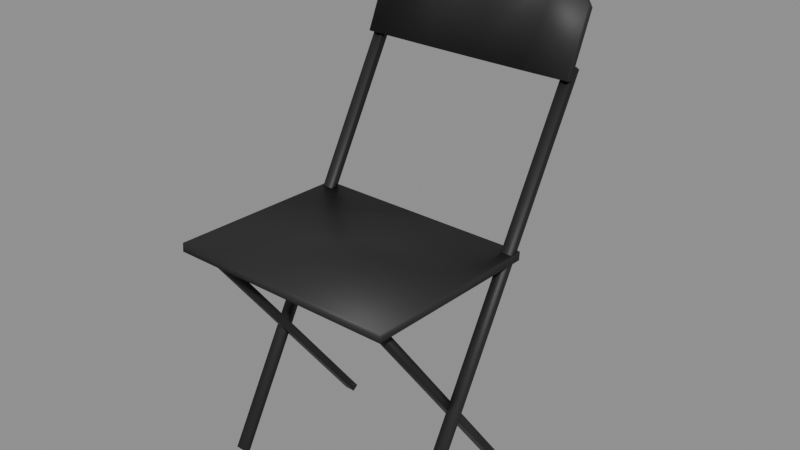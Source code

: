 # Source: furnishings-chairs-foldingchair.blend  (saved by Blender 5.2.44; exported with 4.5.12 LTS)
import bpy
from mathutils import Matrix  # noqa: F401  (used for matrix-valued properties, if any)

bpy.ops.wm.read_factory_settings(use_empty=True)
scene = bpy.context.scene
scene.name = 'furnishings-chairs-foldingchair'

# ---- collections
col_foldingchair = bpy.data.collections.new('FoldingChair'); scene.collection.children.link(col_foldingchair)

# ---- materials (node trees are filled in below, after node groups)
mat_mat_standard_004 = bpy.data.materials.new('Mat_Standard.004')
mat_mat_standard_004.use_backface_culling_lightprobe_volume = False
mat_mat_standard_004.use_transparent_shadow = False
mat_mat_standard_004.diffuse_color = (1.0, 0.0, 0.0, 1.0)
mat_mat_standard_004.roughness = 0.5528

# ---- material node trees
mat_mat_standard_004.use_nodes = True; mat_mat_standard_004.node_tree.nodes.clear()
_N = mat_mat_standard_004.node_tree.nodes; _L = mat_mat_standard_004.node_tree.links
n0 = _N.new('ShaderNodeBsdfPrincipled'); n0.name = 'Principled BSDF'; n0.location = (10, 300)
n0.distribution = 'GGX'
n0.subsurface_method = 'BURLEY'
n0.inputs[2].default_value = 0.5528
n0.inputs[3].default_value = 1.45
n0.inputs[27].default_value = (0.0, 0.0, 0.0, 1.0)
n1 = _N.new('ShaderNodeOutputMaterial'); n1.name = 'Material Output'; n1.location = (300, 300)
n2 = _N.new('ShaderNodeNormalMap'); n2.name = 'Normal Map'; n2.location = (-300, -300)
n2.label = 'Normal/Map'
n3 = _N.new('ShaderNodeVertexColor'); n3.name = 'Vertex Color'; n3.location = (-380, 263)
n3.layer_name = 'colorSet1'
_L.new(n0.outputs[0], n1.inputs[0])
_L.new(n2.outputs[0], n0.inputs[5])
_L.new(n3.outputs[0], n0.inputs[0])
n1.is_active_output = True

# ---- meshes
me_mesh_001 = bpy.data.meshes.new('Mesh.001')
me_mesh_001.from_pydata([(-0.2479, -0.3522, 0.5345), (0.2487, -0.3512, 0.5321), (-0.2478, -0.3507, 0.5532), (0.2488, -0.3497, 0.5508), (-0.2487, 0.06115, 0.5367), (0.2479, 0.06215, 0.5343), (-0.2488, 0.05967, 0.5179), (0.2478, 0.06068, 0.5155), (-0.2416, 0.2034, 0.8385), (0.2475, 0.2048, 0.8363), (-0.2415, 0.1885, 0.8451), (0.2476, 0.1899, 0.843), (-0.2411, 0.247, 0.9768), (0.248, 0.2484, 0.9746), (-0.2412, 0.2619, 0.9702), (0.248, 0.2633, 0.968), (0.1252, 0.2203, 0.8299), (0.1551, 0.3161, 1.045), (0.1551, 0.331, 1.039), (0.1251, 0.2352, 0.8232), (0.002857, 0.2293, 0.8262), (0.003652, 0.3372, 1.069), (0.003584, 0.3522, 1.063), (0.002789, 0.2443, 0.8196), (-0.1194, 0.2196, 0.8309), (-0.1479, 0.3152, 1.047), (-0.148, 0.3301, 1.04), (-0.1195, 0.2345, 0.8243), (-0.2444, -0.2488, 0.00454), (-0.2206, -0.2487, 0.004425), (-0.2444, -0.2622, 0.01378), (-0.2205, -0.2622, 0.01367), (-0.2414, 0.2194, 0.866), (-0.2176, 0.2194, 0.8659), (-0.2415, 0.2328, 0.8567), (-0.2177, 0.2329, 0.8566), (0.2204, -0.2478, 0.00229), (0.2442, -0.2478, 0.002175), (0.2205, -0.2613, 0.01153), (0.2443, -0.2613, 0.01142), (0.2234, 0.2203, 0.8637), (0.2472, 0.2204, 0.8636), (0.2233, 0.2338, 0.8545), (0.2471, 0.2338, 0.8544), (0.1969, 0.08072, 0.009892), (0.2207, 0.08077, 0.009776), (0.1968, 0.06765, 0.0001153), (0.2207, 0.06769, 0.0), (0.2001, -0.3315, 0.5323), (0.224, -0.3314, 0.5322), (0.2002, -0.3184, 0.5421), (0.224, -0.3183, 0.542), (-0.2223, 0.07987, 0.01192), (-0.1985, 0.07992, 0.01181), (-0.2223, 0.0668, 0.002144), (-0.1985, 0.06685, 0.002029), (-0.219, -0.3323, 0.5344), (-0.1952, -0.3322, 0.5342), (-0.219, -0.3192, 0.5441), (-0.1952, -0.3192, 0.544)], [], [(0, 1, 3, 2), (2, 3, 5, 4), (4, 5, 7, 6), (6, 7, 1, 0), (1, 7, 5, 3), (6, 0, 2, 4), (8, 27, 24, 10), (10, 24, 25, 12), (12, 25, 26, 14), (14, 26, 27, 8), (9, 15, 13, 11), (14, 8, 10, 12), (16, 11, 13, 17), (18, 17, 13, 15), (19, 18, 15, 9), (16, 19, 9, 11), (20, 16, 17, 21), (22, 21, 17, 18), (23, 22, 18, 19), (20, 23, 19, 16), (24, 20, 21, 25), (26, 25, 21, 22), (27, 26, 22, 23), (24, 27, 23, 20), (28, 29, 31, 30), (30, 31, 33, 32), (32, 33, 35, 34), (34, 35, 29, 28), (29, 35, 33, 31), (34, 28, 30, 32), (36, 37, 39, 38), (38, 39, 41, 40), (40, 41, 43, 42), (42, 43, 37, 36), (37, 43, 41, 39), (42, 36, 38, 40), (44, 45, 47, 46), (46, 47, 49, 48), (48, 49, 51, 50), (50, 51, 45, 44), (45, 51, 49, 47), (50, 44, 46, 48), (52, 53, 55, 54), (54, 55, 57, 56), (56, 57, 59, 58), (58, 59, 53, 52), (53, 59, 57, 55), (58, 52, 54, 56)])
me_mesh_001.polygons.foreach_set('use_smooth', [True] * 48)
_uv = me_mesh_001.uv_layers.new(name='map1')
_uv.uv.foreach_set('vector', [0.2079, 0.8263, 0.2068, 0.6078, 0.2151, 0.6078, 0.2162, 0.8263, 0.001992, 0.8263, 0.002435, 0.6078, 0.1837, 0.6082, 0.1832, 0.8267, 0.1912, 0.8263, 0.1923, 0.6078, 0.2006, 0.6078, 0.1995, 0.8263, 0.04853, 0.6038, 0.04809, 0.3853, 0.2293, 0.3849, 0.2298, 0.6034, 0.4909, 0.8092, 0.4836, 0.628, 0.4918, 0.6273, 0.4991, 0.8086, 0.507, 0.8086, 0.5143, 0.6273, 0.5225, 0.628, 0.5152, 0.8092, 0.4704, 0.8427, 0.4567, 0.7889, 0.4632, 0.7889, 0.4769, 0.8426, 0.2307, 0.8428, 0.2245, 0.789, 0.3194, 0.8016, 0.2887, 0.8426, 0.6995, 0.6882, 0.6694, 0.7189, 0.6629, 0.716, 0.6929, 0.6853, 0.3781, 0.8426, 0.3474, 0.8016, 0.4423, 0.789, 0.436, 0.8428, 0.5993, 0.6273, 0.625, 0.6853, 0.6185, 0.6882, 0.5927, 0.6303, 0.6929, 0.6853, 0.7186, 0.6273, 0.7252, 0.6303, 0.6995, 0.6882, 0.224, 0.6814, 0.2298, 0.6275, 0.2877, 0.6273, 0.3188, 0.6682, 0.6548, 0.7164, 0.6482, 0.7193, 0.6185, 0.6882, 0.625, 0.6853, 0.4428, 0.6814, 0.348, 0.6682, 0.379, 0.6273, 0.437, 0.6275, 0.4629, 0.6812, 0.4564, 0.6812, 0.4697, 0.6274, 0.4763, 0.6273, 0.2224, 0.7352, 0.224, 0.6814, 0.3188, 0.6682, 0.3294, 0.7349, 0.5856, 0.694, 0.579, 0.694, 0.5697, 0.6273, 0.5763, 0.6274, 0.4444, 0.7352, 0.3374, 0.7349, 0.348, 0.6682, 0.4428, 0.6814, 0.459, 0.7351, 0.4524, 0.7351, 0.4564, 0.6812, 0.4629, 0.6812, 0.2245, 0.789, 0.2224, 0.7352, 0.3294, 0.7349, 0.3194, 0.8016, 0.5759, 0.7607, 0.5693, 0.7607, 0.579, 0.694, 0.5856, 0.694, 0.4423, 0.789, 0.3474, 0.8016, 0.3374, 0.7349, 0.4444, 0.7352, 0.4632, 0.7889, 0.4567, 0.7889, 0.4524, 0.7351, 0.459, 0.7351, 0.001992, 0.001734, 0.01248, 0.001684, 0.01251, 0.005751, 0.002022, 0.005802, 0.002022, 0.005802, 0.01251, 0.005751, 0.01379, 0.3808, 0.003302, 0.3809, 0.02299, 0.001679, 0.03347, 0.001725, 0.03344, 0.005799, 0.02296, 0.005747, 0.02296, 0.005747, 0.03344, 0.005799, 0.03216, 0.3809, 0.02168, 0.3808, 0.08607, 0.001684, 0.298, 0.3768, 0.2921, 0.3808, 0.08015, 0.005751, 0.3043, 0.3768, 0.5162, 0.001684, 0.5222, 0.005751, 0.3102, 0.3808, 0.04117, 0.001734, 0.05165, 0.001684, 0.05168, 0.005751, 0.0412, 0.005802, 0.0412, 0.005802, 0.05168, 0.005751, 0.05296, 0.3808, 0.04248, 0.3809, 0.06197, 0.001679, 0.07245, 0.001725, 0.07242, 0.005799, 0.06194, 0.005747, 0.06194, 0.005747, 0.07242, 0.005799, 0.07114, 0.3809, 0.06066, 0.3808, 0.5343, 0.001684, 0.7463, 0.3768, 0.7404, 0.3808, 0.5284, 0.005751, 0.7525, 0.3768, 0.9645, 0.001684, 0.9704, 0.005751, 0.7585, 0.3808, 0.2479, 0.6147, 0.2374, 0.6148, 0.2374, 0.6191, 0.2479, 0.619, 0.2479, 0.619, 0.2374, 0.6191, 0.2359, 0.3849, 0.2464, 0.3848, 0.5318, 0.6273, 0.5423, 0.6274, 0.5423, 0.6331, 0.5318, 0.6331, 0.5318, 0.6331, 0.5423, 0.6331, 0.5408, 0.8088, 0.5304, 0.8087, 0.998, 0.3891, 0.8224, 0.6233, 0.8166, 0.619, 0.9923, 0.3848, 0.8047, 0.6233, 0.6291, 0.3891, 0.6348, 0.3848, 0.8105, 0.619, 0.9767, 0.2359, 0.9872, 0.236, 0.9871, 0.2403, 0.9767, 0.2402, 0.5498, 0.6274, 0.5603, 0.6273, 0.5618, 0.803, 0.5513, 0.803, 0.733, 0.6378, 0.7331, 0.6273, 0.7388, 0.6273, 0.7388, 0.6378, 0.9781, 0.001679, 0.9886, 0.001732, 0.9872, 0.236, 0.9767, 0.2359, 0.6229, 0.3891, 0.4473, 0.6233, 0.4415, 0.619, 0.6172, 0.3848, 0.4296, 0.6233, 0.254, 0.3891, 0.2598, 0.3848, 0.4354, 0.619])
_ca = me_mesh_001.color_attributes.new('colorSet1', 'BYTE_COLOR', 'CORNER')
_ca.data.foreach_set('color', [0.02732, 0.02732, 0.02732, 1.0, 0.02732, 0.02732, 0.02732, 1.0, 0.02732, 0.02732, 0.02732, 1.0, 0.02732, 0.02732, 0.02732, 1.0, 0.02519, 0.02519, 0.02519, 1.0, 0.02416, 0.02416, 0.02416, 1.0, 0.016, 0.016, 0.016, 1.0, 0.01681, 0.01681, 0.01681, 1.0, 0.02519, 0.02519, 0.02519, 1.0, 0.02519, 0.02519, 0.02519, 1.0, 0.02519, 0.02519, 0.02519, 1.0, 0.02519, 0.02519, 0.02519, 1.0, 0.02217, 0.02217, 0.02217, 1.0, 0.02122, 0.02122, 0.02122, 1.0, 0.02217, 0.02122, 0.02122, 1.0, 0.02217, 0.02217, 0.02217, 1.0, 0.02315, 0.02315, 0.02315, 1.0, 0.02416, 0.02416, 0.02416, 1.0, 0.02416, 0.02416, 0.02416, 1.0, 0.02315, 0.02315, 0.02315, 1.0, 0.02519, 0.02519, 0.02519, 1.0, 0.02519, 0.02519, 0.02519, 1.0, 0.02519, 0.02519, 0.02519, 1.0, 0.02624, 0.02624, 0.02624, 1.0, 0.008568, 0.008568, 0.008568, 1.0, 0.01938, 0.01938, 0.01938, 1.0, 0.0185, 0.0185, 0.0185, 1.0, 0.007499, 0.007499, 0.007499, 1.0, 0.007499, 0.007499, 0.007499, 1.0, 0.0185, 0.0185, 0.0185, 1.0, 0.02122, 0.02122, 0.02122, 1.0, 0.02122, 0.02122, 0.02122, 1.0, 0.02624, 0.02624, 0.02624, 1.0, 0.02732, 0.02732, 0.02732, 1.0, 0.02732, 0.02732, 0.02732, 1.0, 0.02624, 0.02624, 0.02624, 1.0, 0.02624, 0.02624, 0.02624, 1.0, 0.02624, 0.02624, 0.02624, 1.0, 0.02624, 0.02624, 0.02624, 1.0, 0.02624, 0.02624, 0.02624, 1.0, 0.02416, 0.02416, 0.02416, 1.0, 0.02416, 0.02416, 0.02416, 1.0, 0.02416, 0.02416, 0.02416, 1.0, 0.02416, 0.02416, 0.02416, 1.0, 0.02624, 0.02624, 0.02624, 1.0, 0.02624, 0.02624, 0.02624, 1.0, 0.02519, 0.02519, 0.02519, 1.0, 0.02624, 0.02624, 0.02624, 1.0, 0.01938, 0.01938, 0.01938, 1.0, 0.0185, 0.0185, 0.0185, 1.0, 0.02029, 0.02029, 0.02029, 1.0, 0.02217, 0.02217, 0.02217, 1.0, 0.02624, 0.02624, 0.02624, 1.0, 0.02624, 0.02624, 0.02624, 1.0, 0.02416, 0.02416, 0.02416, 1.0, 0.02416, 0.02416, 0.02416, 1.0, 0.02624, 0.02624, 0.02624, 1.0, 0.02624, 0.02624, 0.02624, 1.0, 0.02416, 0.02416, 0.02416, 1.0, 0.02416, 0.02416, 0.02416, 1.0, 0.0185, 0.0185, 0.0185, 1.0, 0.0185, 0.0185, 0.0185, 1.0, 0.0137, 0.0137, 0.0137, 1.0, 0.01161, 0.01161, 0.01161, 1.0, 0.0185, 0.0185, 0.0185, 1.0, 0.01938, 0.01938, 0.01938, 1.0, 0.02217, 0.02217, 0.02217, 1.0, 0.02217, 0.02217, 0.02217, 1.0, 0.02732, 0.02732, 0.02732, 1.0, 0.02732, 0.02732, 0.02732, 1.0, 0.02624, 0.02624, 0.02624, 1.0, 0.02624, 0.02624, 0.02624, 1.0, 0.02624, 0.02624, 0.02624, 1.0, 0.02624, 0.02624, 0.02624, 1.0, 0.02624, 0.02624, 0.02624, 1.0, 0.02624, 0.02624, 0.02624, 1.0, 0.01938, 0.01938, 0.01938, 1.0, 0.01938, 0.01938, 0.01938, 1.0, 0.0185, 0.0185, 0.0185, 1.0, 0.0185, 0.0185, 0.0185, 1.0, 0.0185, 0.0185, 0.0185, 1.0, 0.0185, 0.0185, 0.0185, 1.0, 0.02217, 0.02217, 0.02217, 1.0, 0.02122, 0.02122, 0.02122, 1.0, 0.02732, 0.02732, 0.02732, 1.0, 0.02732, 0.02732, 0.02732, 1.0, 0.02732, 0.02732, 0.02732, 1.0, 0.02732, 0.02732, 0.02732, 1.0, 0.02624, 0.02624, 0.02624, 1.0, 0.02624, 0.02624, 0.02624, 1.0, 0.02624, 0.02624, 0.02624, 1.0, 0.02624, 0.02624, 0.02624, 1.0, 0.0185, 0.0185, 0.0185, 1.0, 0.01938, 0.01938, 0.01938, 1.0, 0.01938, 0.01938, 0.01938, 1.0, 0.01938, 0.01938, 0.01938, 1.0, 0.02732, 0.02732, 0.02732, 1.0, 0.02732, 0.02732, 0.02732, 1.0, 0.02732, 0.02732, 0.02732, 1.0, 0.02732, 0.02732, 0.02732, 1.0, 0.02315, 0.02315, 0.02315, 1.0, 0.02217, 0.02217, 0.02217, 1.0, 0.02315, 0.02315, 0.02315, 1.0, 0.02315, 0.02315, 0.02315, 1.0, 0.007499, 0.007499, 0.007499, 1.0, 0.009134, 0.009134, 0.009134, 1.0, 0.007499, 0.007499, 0.007499, 1.0, 0.007499, 0.007499, 0.007499, 1.0, 0.02217, 0.02122, 0.02122, 1.0, 0.007499, 0.007499, 0.007499, 1.0, 0.02519, 0.02519, 0.02519, 1.0, 0.02519, 0.02519, 0.02519, 1.0, 0.02217, 0.02217, 0.02217, 1.0, 0.007499, 0.007499, 0.007499, 1.0, 0.008023, 0.008023, 0.008023, 1.0, 0.02217, 0.02217, 0.02217, 1.0, 0.02519, 0.02519, 0.02519, 1.0, 0.02624, 0.02624, 0.02624, 1.0, 0.02624, 0.02624, 0.02624, 1.0, 0.02624, 0.02624, 0.02624, 1.0, 0.02732, 0.02624, 0.02624, 1.0, 0.02732, 0.02732, 0.02732, 1.0, 0.02732, 0.02732, 0.02732, 1.0, 0.02732, 0.02732, 0.02732, 1.0, 0.02217, 0.02217, 0.02217, 1.0, 0.02217, 0.02217, 0.02217, 1.0, 0.02122, 0.02122, 0.02122, 1.0, 0.02122, 0.02122, 0.02122, 1.0, 0.008568, 0.008568, 0.008568, 1.0, 0.008568, 0.008568, 0.008568, 1.0, 0.007499, 0.007499, 0.007499, 1.0, 0.007499, 0.007499, 0.007499, 1.0, 0.007499, 0.007499, 0.007499, 1.0, 0.007499, 0.007499, 0.007499, 1.0, 0.02416, 0.02416, 0.02416, 1.0, 0.02519, 0.02519, 0.02519, 1.0, 0.02519, 0.02519, 0.02519, 1.0, 0.007499, 0.007499, 0.007499, 1.0, 0.007499, 0.007499, 0.007499, 1.0, 0.02519, 0.02519, 0.02519, 1.0, 0.007499, 0.007499, 0.007499, 1.0, 0.02217, 0.02217, 0.02217, 1.0, 0.02217, 0.02217, 0.02217, 1.0, 0.008568, 0.008568, 0.008568, 1.0, 0.02732, 0.02732, 0.02732, 1.0, 0.02732, 0.02732, 0.02732, 1.0, 0.02732, 0.02732, 0.02732, 1.0, 0.02732, 0.02732, 0.02732, 1.0, 0.02519, 0.02519, 0.02519, 1.0, 0.02624, 0.02624, 0.02624, 1.0, 0.007499, 0.007499, 0.007499, 1.0, 0.007499, 0.007499, 0.007499, 1.0, 0.007499, 0.007499, 0.007499, 1.0, 0.007499, 0.007499, 0.007499, 1.0, 0.007499, 0.007499, 0.007499, 1.0, 0.007499, 0.007499, 0.007499, 1.0, 0.007499, 0.007499, 0.007499, 1.0, 0.007499, 0.007499, 0.007499, 1.0, 0.02217, 0.02217, 0.02217, 1.0, 0.02217, 0.02217, 0.02217, 1.0, 0.02519, 0.02519, 0.02519, 1.0, 0.007499, 0.007499, 0.007499, 1.0, 0.007499, 0.007499, 0.007499, 1.0, 0.02519, 0.02519, 0.02519, 1.0, 0.007499, 0.007499, 0.007499, 1.0, 0.02217, 0.02217, 0.02217, 1.0, 0.02217, 0.02217, 0.02217, 1.0, 0.007499, 0.007499, 0.007499, 1.0, 0.02624, 0.02624, 0.02624, 1.0, 0.02624, 0.02624, 0.02624, 1.0, 0.02624, 0.02624, 0.02624, 1.0, 0.02732, 0.02732, 0.02732, 1.0, 0.02519, 0.02519, 0.02519, 1.0, 0.02624, 0.02624, 0.02624, 1.0, 0.007499, 0.007499, 0.007499, 1.0, 0.007499, 0.007499, 0.007499, 1.0, 0.007499, 0.007499, 0.007499, 1.0, 0.007499, 0.007499, 0.007499, 1.0, 0.007499, 0.007499, 0.007499, 1.0, 0.007499, 0.007499, 0.007499, 1.0, 0.007499, 0.007499, 0.007499, 1.0, 0.007499, 0.007499, 0.007499, 1.0, 0.02315, 0.02315, 0.02315, 1.0, 0.02217, 0.02217, 0.02217, 1.0, 0.02315, 0.02315, 0.02315, 1.0, 0.007499, 0.007499, 0.007499, 1.0, 0.007499, 0.007499, 0.007499, 1.0, 0.02315, 0.02315, 0.02315, 1.0, 0.007499, 0.007499, 0.007499, 1.0, 0.02519, 0.02519, 0.02519, 1.0, 0.02519, 0.02519, 0.02519, 1.0, 0.007499, 0.007499, 0.007499, 1.0])
me_mesh_001.materials.append(mat_mat_standard_004)
me_mesh_001.use_remesh_fix_poles = True
me_mesh_001.use_remesh_preserve_attributes = False
me_mesh_001.use_mirror_vertex_groups = False
me_mesh_001.update()

# ---- objects
ob_foldingchair_001 = bpy.data.objects.new('FoldingChair.001', me_mesh_001)

# ---- transforms, parenting, visibility, modifiers, constraints
ob_foldingchair_001.location = (0.2488, 0.0, 0.0)
ob_foldingchair_001.color = (0.8, 0.8, 0.8, 1.0)
ob_foldingchair_001.lineart.crease_threshold = 0.0

# ---- collection membership
col_foldingchair.objects.link(ob_foldingchair_001)

# ---- scene / render settings (as saved in the file)
scene.frame_start = 1; scene.frame_end = 250; scene.frame_set(1)
scene.render.engine = 'BLENDER_EEVEE_NEXT'
scene.render.image_settings.exr_codec = 'NONE'
scene.render.use_bake_clear = False
scene.render.bake_margin = 0
scene.render.bake_bias = 0.0
scene.render.bake_samples = 0
scene.render.simplify_subdivision_render = 0
scene.render.simplify_child_particles_render = 0.0
scene.render.compositor_device = 'GPU'
scene.eevee.use_volume_custom_range = False
scene.eevee.gtao_distance = 0.0
scene.eevee.use_fast_gi = False
scene.eevee.fast_gi_thickness_near = 0.1
scene.eevee.fast_gi_thickness_far = 0.0
scene.eevee.ray_tracing_options.screen_trace_thickness = 0.1
bpy.context.view_layer.update()

# ---- added for rendering (the .blend has no active camera and no usable light): camera, sun + grey world if the file has none
cam_auto = bpy.data.cameras.new('AutoCamera')
cam_auto.lens = 50.0
cam_auto.sensor_width = 36.0
cam_auto.clip_end = 1000.0
ob_auto_camera = bpy.data.objects.new('AutoCamera', cam_auto)
scene.collection.objects.link(ob_auto_camera)
ob_auto_camera.location = (1.51966, -1.52509, 1.55134)
ob_auto_camera.rotation_euler = (1.09748, -7.21219e-08, 0.694738)
scene.camera = ob_auto_camera
light_auto_sun = bpy.data.lights.new('AutoSun', 'SUN')
light_auto_sun.energy = 3.0
light_auto_sun.angle = 0.0523599
ob_auto_sun = bpy.data.objects.new('AutoSun', light_auto_sun)
scene.collection.objects.link(ob_auto_sun)
ob_auto_sun.rotation_euler = (0.872665, 0.174533, 0.523599)
if scene.world is None:
    world_auto = bpy.data.worlds.new('AutoWorld')
    world_auto.color = (0.3, 0.3, 0.3)
    scene.world = world_auto
bpy.context.view_layer.update()
